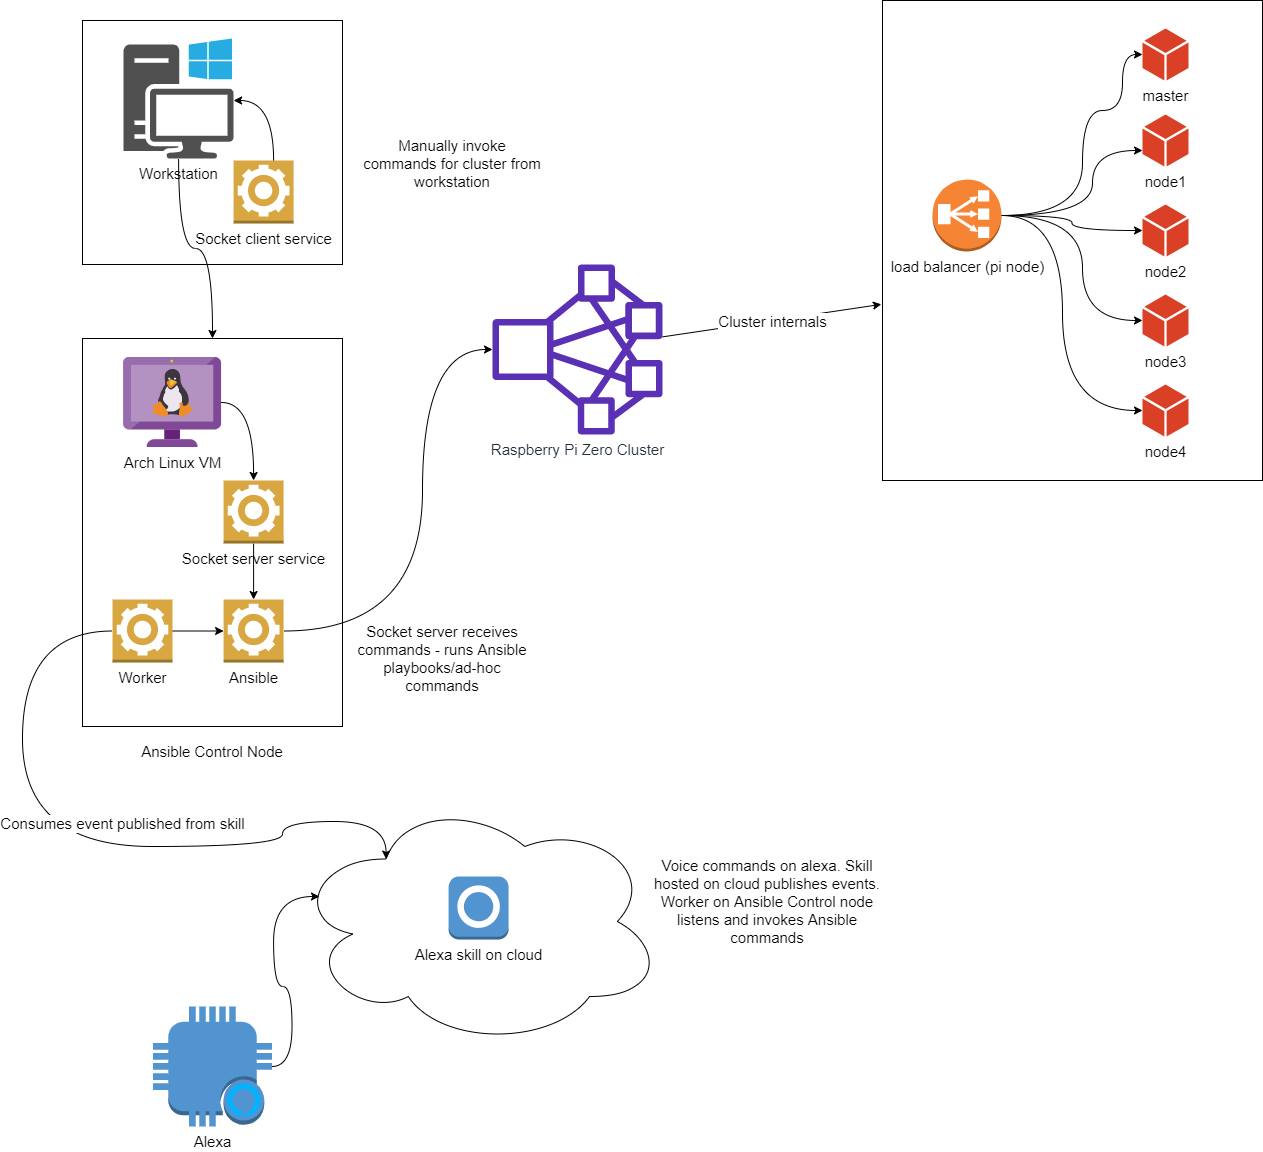

The diagram above was exported from draw.io. Its source (the exported page's mxGraphModel, read from the mxfile embedded in the PNG):
<mxGraphModel dx="2272" dy="762" grid="1" gridSize="10" guides="1" tooltips="1" connect="1" arrows="1" fold="1" page="1" pageScale="1" pageWidth="850" pageHeight="1100" math="0" shadow="0">
  <root>
    <mxCell id="0" />
    <mxCell id="1" parent="0" />
    <mxCell id="In7k0zqa7BL5Wn-STGE--41" value="" style="ellipse;shape=cloud;whiteSpace=wrap;html=1;fontSize=15;" vertex="1" parent="1">
      <mxGeometry x="131.09" y="820" width="370" height="250" as="geometry" />
    </mxCell>
    <mxCell id="In7k0zqa7BL5Wn-STGE--22" value="" style="rounded=0;whiteSpace=wrap;html=1;" vertex="1" parent="1">
      <mxGeometry x="720" y="24" width="380" height="480" as="geometry" />
    </mxCell>
    <mxCell id="In7k0zqa7BL5Wn-STGE--20" value="" style="rounded=0;whiteSpace=wrap;html=1;" vertex="1" parent="1">
      <mxGeometry x="-80" y="44" width="260" height="244" as="geometry" />
    </mxCell>
    <mxCell id="In7k0zqa7BL5Wn-STGE--19" value="" style="rounded=0;whiteSpace=wrap;html=1;" vertex="1" parent="1">
      <mxGeometry x="-80" y="362" width="260" height="388" as="geometry" />
    </mxCell>
    <mxCell id="In7k0zqa7BL5Wn-STGE--16" style="edgeStyle=orthogonalEdgeStyle;rounded=0;orthogonalLoop=1;jettySize=auto;html=1;curved=1;" edge="1" parent="1" source="In7k0zqa7BL5Wn-STGE--1" target="In7k0zqa7BL5Wn-STGE--12">
      <mxGeometry relative="1" as="geometry">
        <mxPoint x="171.09" y="514" as="targetPoint" />
      </mxGeometry>
    </mxCell>
    <mxCell id="In7k0zqa7BL5Wn-STGE--1" value="Arch Linux VM" style="aspect=fixed;html=1;points=[];align=center;image;fontSize=15;image=img/lib/mscae/VM_Linux_Non_Azure.svg;" vertex="1" parent="1">
      <mxGeometry x="-38.91" y="381" width="97.83" height="90" as="geometry" />
    </mxCell>
    <mxCell id="In7k0zqa7BL5Wn-STGE--2" value="Raspberry Pi Zero Cluster" style="outlineConnect=0;fontColor=#232F3E;gradientColor=none;fillColor=#5A30B5;strokeColor=none;dashed=0;verticalLabelPosition=bottom;verticalAlign=top;align=center;html=1;fontSize=15;fontStyle=0;aspect=fixed;pointerEvents=1;shape=mxgraph.aws4.cluster;" vertex="1" parent="1">
      <mxGeometry x="330" y="288" width="170" height="170" as="geometry" />
    </mxCell>
    <mxCell id="In7k0zqa7BL5Wn-STGE--21" style="edgeStyle=orthogonalEdgeStyle;curved=1;rounded=0;orthogonalLoop=1;jettySize=auto;html=1;" edge="1" parent="1" source="In7k0zqa7BL5Wn-STGE--3" target="In7k0zqa7BL5Wn-STGE--19">
      <mxGeometry relative="1" as="geometry" />
    </mxCell>
    <mxCell id="In7k0zqa7BL5Wn-STGE--3" value="Workstation" style="pointerEvents=1;shadow=0;dashed=0;html=1;strokeColor=none;fillColor=#505050;labelPosition=center;verticalLabelPosition=bottom;verticalAlign=top;outlineConnect=0;align=center;shape=mxgraph.office.devices.workstation_pc;fontSize=15;" vertex="1" parent="1">
      <mxGeometry x="-38.91" y="62" width="110" height="120" as="geometry" />
    </mxCell>
    <mxCell id="In7k0zqa7BL5Wn-STGE--8" value="node4" style="pointerEvents=1;shadow=0;dashed=0;html=1;strokeColor=none;labelPosition=center;verticalLabelPosition=bottom;verticalAlign=top;outlineConnect=0;align=center;shape=mxgraph.office.concepts.node_generic;fillColor=#DA4026;fontSize=15;" vertex="1" parent="1">
      <mxGeometry x="980" y="408" width="46" height="52" as="geometry" />
    </mxCell>
    <mxCell id="In7k0zqa7BL5Wn-STGE--27" style="edgeStyle=orthogonalEdgeStyle;curved=1;rounded=0;orthogonalLoop=1;jettySize=auto;html=1;exitX=1;exitY=0.5;exitDx=0;exitDy=0;exitPerimeter=0;" edge="1" parent="1" source="In7k0zqa7BL5Wn-STGE--10" target="In7k0zqa7BL5Wn-STGE--23">
      <mxGeometry relative="1" as="geometry">
        <Array as="points">
          <mxPoint x="920" y="239" />
          <mxPoint x="920" y="134" />
          <mxPoint x="960" y="134" />
          <mxPoint x="960" y="78" />
        </Array>
      </mxGeometry>
    </mxCell>
    <mxCell id="In7k0zqa7BL5Wn-STGE--28" style="edgeStyle=orthogonalEdgeStyle;curved=1;rounded=0;orthogonalLoop=1;jettySize=auto;html=1;exitX=1;exitY=0.5;exitDx=0;exitDy=0;exitPerimeter=0;" edge="1" parent="1" source="In7k0zqa7BL5Wn-STGE--10" target="In7k0zqa7BL5Wn-STGE--24">
      <mxGeometry relative="1" as="geometry">
        <Array as="points">
          <mxPoint x="930" y="239" />
          <mxPoint x="930" y="174" />
        </Array>
      </mxGeometry>
    </mxCell>
    <mxCell id="In7k0zqa7BL5Wn-STGE--29" style="edgeStyle=orthogonalEdgeStyle;curved=1;rounded=0;orthogonalLoop=1;jettySize=auto;html=1;" edge="1" parent="1" source="In7k0zqa7BL5Wn-STGE--10" target="In7k0zqa7BL5Wn-STGE--25">
      <mxGeometry relative="1" as="geometry" />
    </mxCell>
    <mxCell id="In7k0zqa7BL5Wn-STGE--30" style="edgeStyle=orthogonalEdgeStyle;curved=1;rounded=0;orthogonalLoop=1;jettySize=auto;html=1;exitX=1;exitY=0.5;exitDx=0;exitDy=0;exitPerimeter=0;" edge="1" parent="1" source="In7k0zqa7BL5Wn-STGE--10" target="In7k0zqa7BL5Wn-STGE--26">
      <mxGeometry relative="1" as="geometry">
        <Array as="points">
          <mxPoint x="920" y="239" />
          <mxPoint x="920" y="344" />
        </Array>
      </mxGeometry>
    </mxCell>
    <mxCell id="In7k0zqa7BL5Wn-STGE--31" style="edgeStyle=orthogonalEdgeStyle;curved=1;rounded=0;orthogonalLoop=1;jettySize=auto;html=1;" edge="1" parent="1" source="In7k0zqa7BL5Wn-STGE--10" target="In7k0zqa7BL5Wn-STGE--8">
      <mxGeometry relative="1" as="geometry">
        <Array as="points">
          <mxPoint x="900" y="239" />
          <mxPoint x="900" y="434" />
        </Array>
      </mxGeometry>
    </mxCell>
    <mxCell id="In7k0zqa7BL5Wn-STGE--10" value="load balancer (pi node)" style="outlineConnect=0;dashed=0;verticalLabelPosition=bottom;verticalAlign=top;align=center;html=1;shape=mxgraph.aws3.classic_load_balancer;fillColor=#F58534;gradientColor=none;fontSize=15;" vertex="1" parent="1">
      <mxGeometry x="770" y="203" width="69" height="72" as="geometry" />
    </mxCell>
    <mxCell id="In7k0zqa7BL5Wn-STGE--18" style="edgeStyle=orthogonalEdgeStyle;curved=1;rounded=0;orthogonalLoop=1;jettySize=auto;html=1;" edge="1" parent="1" source="In7k0zqa7BL5Wn-STGE--11" target="In7k0zqa7BL5Wn-STGE--3">
      <mxGeometry relative="1" as="geometry">
        <mxPoint x="111.09" y="124" as="targetPoint" />
        <Array as="points">
          <mxPoint x="101.09" y="194" />
          <mxPoint x="111.09" y="194" />
          <mxPoint x="111.09" y="124" />
        </Array>
      </mxGeometry>
    </mxCell>
    <mxCell id="In7k0zqa7BL5Wn-STGE--11" value="Socket client service" style="outlineConnect=0;dashed=0;verticalLabelPosition=bottom;verticalAlign=top;align=center;html=1;shape=mxgraph.aws3.worker;fillColor=#D9A741;gradientColor=none;fontSize=15;" vertex="1" parent="1">
      <mxGeometry x="71.09" y="184" width="60" height="63" as="geometry" />
    </mxCell>
    <mxCell id="In7k0zqa7BL5Wn-STGE--34" style="edgeStyle=orthogonalEdgeStyle;curved=1;rounded=0;orthogonalLoop=1;jettySize=auto;html=1;fontSize=15;exitX=1;exitY=0.5;exitDx=0;exitDy=0;exitPerimeter=0;" edge="1" parent="1" source="In7k0zqa7BL5Wn-STGE--36" target="In7k0zqa7BL5Wn-STGE--2">
      <mxGeometry relative="1" as="geometry">
        <mxPoint x="320" y="373" as="targetPoint" />
        <Array as="points">
          <mxPoint x="260" y="655" />
          <mxPoint x="260" y="373" />
        </Array>
      </mxGeometry>
    </mxCell>
    <mxCell id="In7k0zqa7BL5Wn-STGE--37" style="edgeStyle=orthogonalEdgeStyle;curved=1;rounded=0;orthogonalLoop=1;jettySize=auto;html=1;entryX=0.5;entryY=0;entryDx=0;entryDy=0;entryPerimeter=0;fontSize=15;" edge="1" parent="1" source="In7k0zqa7BL5Wn-STGE--12" target="In7k0zqa7BL5Wn-STGE--36">
      <mxGeometry relative="1" as="geometry" />
    </mxCell>
    <mxCell id="In7k0zqa7BL5Wn-STGE--12" value="Socket server service" style="outlineConnect=0;dashed=0;verticalLabelPosition=bottom;verticalAlign=top;align=center;html=1;shape=mxgraph.aws3.worker;fillColor=#D9A741;gradientColor=none;fontSize=15;" vertex="1" parent="1">
      <mxGeometry x="61.09" y="504" width="60" height="63" as="geometry" />
    </mxCell>
    <mxCell id="In7k0zqa7BL5Wn-STGE--23" value="master" style="pointerEvents=1;shadow=0;dashed=0;html=1;strokeColor=none;labelPosition=center;verticalLabelPosition=bottom;verticalAlign=top;outlineConnect=0;align=center;shape=mxgraph.office.concepts.node_generic;fillColor=#DA4026;fontSize=15;" vertex="1" parent="1">
      <mxGeometry x="980" y="52" width="46" height="52" as="geometry" />
    </mxCell>
    <mxCell id="In7k0zqa7BL5Wn-STGE--24" value="node1" style="pointerEvents=1;shadow=0;dashed=0;html=1;strokeColor=none;labelPosition=center;verticalLabelPosition=bottom;verticalAlign=top;outlineConnect=0;align=center;shape=mxgraph.office.concepts.node_generic;fillColor=#DA4026;fontSize=15;" vertex="1" parent="1">
      <mxGeometry x="980" y="138" width="46" height="52" as="geometry" />
    </mxCell>
    <mxCell id="In7k0zqa7BL5Wn-STGE--25" value="node2" style="pointerEvents=1;shadow=0;dashed=0;html=1;strokeColor=none;labelPosition=center;verticalLabelPosition=bottom;verticalAlign=top;outlineConnect=0;align=center;shape=mxgraph.office.concepts.node_generic;fillColor=#DA4026;fontSize=15;" vertex="1" parent="1">
      <mxGeometry x="980" y="228" width="46" height="52" as="geometry" />
    </mxCell>
    <mxCell id="In7k0zqa7BL5Wn-STGE--26" value="node3" style="pointerEvents=1;shadow=0;dashed=0;html=1;strokeColor=none;labelPosition=center;verticalLabelPosition=bottom;verticalAlign=top;outlineConnect=0;align=center;shape=mxgraph.office.concepts.node_generic;fillColor=#DA4026;fontSize=15;" vertex="1" parent="1">
      <mxGeometry x="980" y="318" width="46" height="52" as="geometry" />
    </mxCell>
    <mxCell id="In7k0zqa7BL5Wn-STGE--32" value="" style="endArrow=classic;html=1;fontSize=17;entryX=-0.003;entryY=0.633;entryDx=0;entryDy=0;entryPerimeter=0;" edge="1" parent="1" source="In7k0zqa7BL5Wn-STGE--2" target="In7k0zqa7BL5Wn-STGE--22">
      <mxGeometry relative="1" as="geometry">
        <mxPoint x="600" y="344.5" as="sourcePoint" />
        <mxPoint x="700" y="344.5" as="targetPoint" />
      </mxGeometry>
    </mxCell>
    <mxCell id="In7k0zqa7BL5Wn-STGE--33" value="Cluster internals" style="edgeLabel;resizable=0;html=1;align=center;verticalAlign=middle;fontSize=15;" connectable="0" vertex="1" parent="In7k0zqa7BL5Wn-STGE--32">
      <mxGeometry relative="1" as="geometry" />
    </mxCell>
    <mxCell id="In7k0zqa7BL5Wn-STGE--35" value="Socket server receives commands - runs Ansible playbooks/ad-hoc commands" style="text;html=1;strokeColor=none;fillColor=none;align=center;verticalAlign=middle;whiteSpace=wrap;rounded=0;fontSize=15;" vertex="1" parent="1">
      <mxGeometry x="190" y="640" width="180" height="83" as="geometry" />
    </mxCell>
    <mxCell id="In7k0zqa7BL5Wn-STGE--36" value="Ansible" style="outlineConnect=0;dashed=0;verticalLabelPosition=bottom;verticalAlign=top;align=center;html=1;shape=mxgraph.aws3.worker;fillColor=#D9A741;gradientColor=none;fontSize=15;" vertex="1" parent="1">
      <mxGeometry x="61.09" y="623" width="60" height="63" as="geometry" />
    </mxCell>
    <mxCell id="In7k0zqa7BL5Wn-STGE--38" value="Ansible Control Node" style="text;html=1;strokeColor=none;fillColor=none;align=center;verticalAlign=middle;whiteSpace=wrap;rounded=0;fontSize=15;" vertex="1" parent="1">
      <mxGeometry x="-30" y="760" width="160" height="30" as="geometry" />
    </mxCell>
    <mxCell id="In7k0zqa7BL5Wn-STGE--42" style="edgeStyle=orthogonalEdgeStyle;curved=1;rounded=0;orthogonalLoop=1;jettySize=auto;html=1;entryX=0.07;entryY=0.4;entryDx=0;entryDy=0;entryPerimeter=0;fontSize=15;" edge="1" parent="1" source="In7k0zqa7BL5Wn-STGE--39" target="In7k0zqa7BL5Wn-STGE--41">
      <mxGeometry relative="1" as="geometry" />
    </mxCell>
    <mxCell id="In7k0zqa7BL5Wn-STGE--39" value="Alexa" style="outlineConnect=0;dashed=0;verticalLabelPosition=bottom;verticalAlign=top;align=center;html=1;shape=mxgraph.aws3.alexa_enabled_device;fillColor=#5294CF;gradientColor=none;fontSize=15;" vertex="1" parent="1">
      <mxGeometry x="-9.449999999999996" y="1030" width="118.91" height="120" as="geometry" />
    </mxCell>
    <mxCell id="In7k0zqa7BL5Wn-STGE--40" value="Alexa skill on cloud" style="outlineConnect=0;dashed=0;verticalLabelPosition=bottom;verticalAlign=top;align=center;html=1;shape=mxgraph.aws3.alexa_skill;fillColor=#5294CF;gradientColor=none;fontSize=15;" vertex="1" parent="1">
      <mxGeometry x="286.09" y="900" width="60" height="63" as="geometry" />
    </mxCell>
    <mxCell id="In7k0zqa7BL5Wn-STGE--44" value="Voice commands on alexa. Skill hosted on cloud publishes events.&lt;br&gt;Worker on Ansible Control node listens and invokes Ansible commands" style="text;html=1;strokeColor=none;fillColor=none;align=center;verticalAlign=middle;whiteSpace=wrap;rounded=0;fontSize=15;" vertex="1" parent="1">
      <mxGeometry x="490" y="860" width="230" height="130" as="geometry" />
    </mxCell>
    <mxCell id="In7k0zqa7BL5Wn-STGE--46" style="edgeStyle=orthogonalEdgeStyle;curved=1;rounded=0;orthogonalLoop=1;jettySize=auto;html=1;fontSize=15;" edge="1" parent="1" source="In7k0zqa7BL5Wn-STGE--45" target="In7k0zqa7BL5Wn-STGE--36">
      <mxGeometry relative="1" as="geometry" />
    </mxCell>
    <mxCell id="In7k0zqa7BL5Wn-STGE--47" style="edgeStyle=orthogonalEdgeStyle;curved=1;rounded=0;orthogonalLoop=1;jettySize=auto;html=1;entryX=0.25;entryY=0.25;entryDx=0;entryDy=0;entryPerimeter=0;fontSize=15;" edge="1" parent="1" source="In7k0zqa7BL5Wn-STGE--45" target="In7k0zqa7BL5Wn-STGE--41">
      <mxGeometry relative="1" as="geometry">
        <Array as="points">
          <mxPoint x="-140" y="655" />
          <mxPoint x="-140" y="870" />
          <mxPoint x="120" y="870" />
          <mxPoint x="120" y="845" />
          <mxPoint x="224" y="845" />
        </Array>
      </mxGeometry>
    </mxCell>
    <mxCell id="In7k0zqa7BL5Wn-STGE--48" value="Consumes event published from skill" style="edgeLabel;html=1;align=center;verticalAlign=middle;resizable=0;points=[];fontSize=15;" vertex="1" connectable="0" parent="In7k0zqa7BL5Wn-STGE--47">
      <mxGeometry x="0.1049" y="24" relative="1" as="geometry">
        <mxPoint x="1" as="offset" />
      </mxGeometry>
    </mxCell>
    <mxCell id="In7k0zqa7BL5Wn-STGE--45" value="Worker" style="outlineConnect=0;dashed=0;verticalLabelPosition=bottom;verticalAlign=top;align=center;html=1;shape=mxgraph.aws3.worker;fillColor=#D9A741;gradientColor=none;fontSize=15;" vertex="1" parent="1">
      <mxGeometry x="-50" y="623" width="60" height="63" as="geometry" />
    </mxCell>
    <mxCell id="In7k0zqa7BL5Wn-STGE--50" value="Manually invoke commands for cluster from workstation" style="text;html=1;strokeColor=none;fillColor=none;align=center;verticalAlign=middle;whiteSpace=wrap;rounded=0;fontSize=15;" vertex="1" parent="1">
      <mxGeometry x="200" y="145" width="180" height="83" as="geometry" />
    </mxCell>
  </root>
</mxGraphModel>